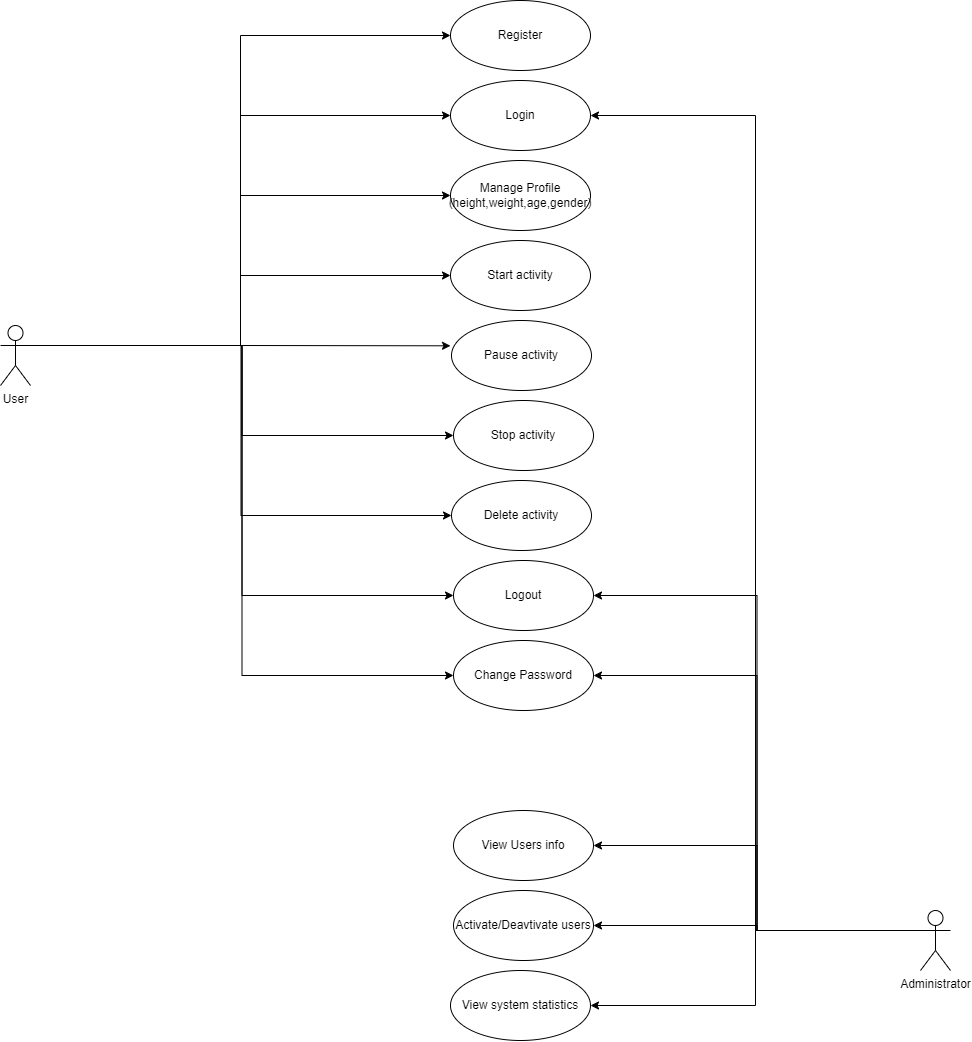

The diagram above was exported from draw.io. Its source (the exported page's mxGraphModel, read from the mxfile embedded in the PNG):
<mxGraphModel dx="3718" dy="2599" grid="1" gridSize="10" guides="1" tooltips="1" connect="1" arrows="1" fold="1" page="1" pageScale="1" pageWidth="827" pageHeight="1169" math="0" shadow="0">
  <root>
    <mxCell id="0" />
    <mxCell id="1" parent="0" />
    <mxCell id="YpNsXrIoTHSMCBA-Rcfb-24" edge="1" parent="1" source="YpNsXrIoTHSMCBA-Rcfb-1" style="edgeStyle=orthogonalEdgeStyle;rounded=0;orthogonalLoop=1;jettySize=auto;html=1;exitX=1;exitY=0.3333333333333333;exitDx=0;exitDy=0;exitPerimeter=0;defaultLabelBackgroundColor=page;labelPadding=0 4;">
      <mxGeometry relative="1" as="geometry">
        <mxPoint x="390" y="205.3103448275865" as="targetPoint" />
      </mxGeometry>
    </mxCell>
    <mxCell id="YpNsXrIoTHSMCBA-Rcfb-28" edge="1" parent="1" source="YpNsXrIoTHSMCBA-Rcfb-1" style="edgeStyle=orthogonalEdgeStyle;rounded=0;orthogonalLoop=1;jettySize=auto;html=1;exitX=1;exitY=0.3333333333333333;exitDx=0;exitDy=0;exitPerimeter=0;entryX=0;entryY=0.5;entryDx=0;entryDy=0;defaultLabelBackgroundColor=page;labelPadding=0 4;" target="YpNsXrIoTHSMCBA-Rcfb-5">
      <mxGeometry relative="1" as="geometry" />
    </mxCell>
    <mxCell id="YpNsXrIoTHSMCBA-Rcfb-29" edge="1" parent="1" source="YpNsXrIoTHSMCBA-Rcfb-1" style="edgeStyle=orthogonalEdgeStyle;rounded=0;orthogonalLoop=1;jettySize=auto;html=1;exitX=1;exitY=0.3333333333333333;exitDx=0;exitDy=0;exitPerimeter=0;entryX=0;entryY=0.5;entryDx=0;entryDy=0;defaultLabelBackgroundColor=page;labelPadding=0 4;" target="YpNsXrIoTHSMCBA-Rcfb-3">
      <mxGeometry relative="1" as="geometry" />
    </mxCell>
    <mxCell id="YpNsXrIoTHSMCBA-Rcfb-30" edge="1" parent="1" source="YpNsXrIoTHSMCBA-Rcfb-1" style="edgeStyle=orthogonalEdgeStyle;rounded=0;orthogonalLoop=1;jettySize=auto;html=1;exitX=1;exitY=0.3333333333333333;exitDx=0;exitDy=0;exitPerimeter=0;entryX=0;entryY=0.5;entryDx=0;entryDy=0;defaultLabelBackgroundColor=page;labelPadding=0 4;" target="YpNsXrIoTHSMCBA-Rcfb-13">
      <mxGeometry relative="1" as="geometry" />
    </mxCell>
    <mxCell id="YpNsXrIoTHSMCBA-Rcfb-31" edge="1" parent="1" source="YpNsXrIoTHSMCBA-Rcfb-1" style="edgeStyle=orthogonalEdgeStyle;rounded=0;orthogonalLoop=1;jettySize=auto;html=1;exitX=1;exitY=0.3333333333333333;exitDx=0;exitDy=0;exitPerimeter=0;entryX=0;entryY=0.5;entryDx=0;entryDy=0;defaultLabelBackgroundColor=page;labelPadding=0 4;" target="YpNsXrIoTHSMCBA-Rcfb-19">
      <mxGeometry relative="1" as="geometry" />
    </mxCell>
    <mxCell id="YpNsXrIoTHSMCBA-Rcfb-32" edge="1" parent="1" source="YpNsXrIoTHSMCBA-Rcfb-1" style="edgeStyle=orthogonalEdgeStyle;rounded=0;orthogonalLoop=1;jettySize=auto;html=1;exitX=1;exitY=0.3333333333333333;exitDx=0;exitDy=0;exitPerimeter=0;entryX=0;entryY=0.5;entryDx=0;entryDy=0;defaultLabelBackgroundColor=page;labelPadding=0 4;" target="YpNsXrIoTHSMCBA-Rcfb-11">
      <mxGeometry relative="1" as="geometry" />
    </mxCell>
    <mxCell id="YpNsXrIoTHSMCBA-Rcfb-33" edge="1" parent="1" source="YpNsXrIoTHSMCBA-Rcfb-1" style="edgeStyle=orthogonalEdgeStyle;rounded=0;orthogonalLoop=1;jettySize=auto;html=1;exitX=1;exitY=0.3333333333333333;exitDx=0;exitDy=0;exitPerimeter=0;entryX=0;entryY=0.5;entryDx=0;entryDy=0;defaultLabelBackgroundColor=page;labelPadding=0 4;" target="YpNsXrIoTHSMCBA-Rcfb-12">
      <mxGeometry relative="1" as="geometry" />
    </mxCell>
    <mxCell id="YpNsXrIoTHSMCBA-Rcfb-34" edge="1" parent="1" source="YpNsXrIoTHSMCBA-Rcfb-1" style="edgeStyle=orthogonalEdgeStyle;rounded=0;orthogonalLoop=1;jettySize=auto;html=1;exitX=1;exitY=0.3333333333333333;exitDx=0;exitDy=0;exitPerimeter=0;entryX=0;entryY=0.5;entryDx=0;entryDy=0;defaultLabelBackgroundColor=page;labelPadding=0 4;" target="YpNsXrIoTHSMCBA-Rcfb-18">
      <mxGeometry relative="1" as="geometry" />
    </mxCell>
    <mxCell id="YpNsXrIoTHSMCBA-Rcfb-35" edge="1" parent="1" source="YpNsXrIoTHSMCBA-Rcfb-1" style="edgeStyle=orthogonalEdgeStyle;rounded=0;orthogonalLoop=1;jettySize=auto;html=1;exitX=1;exitY=0.3333333333333333;exitDx=0;exitDy=0;exitPerimeter=0;entryX=0;entryY=0.5;entryDx=0;entryDy=0;defaultLabelBackgroundColor=page;labelPadding=0 4;" target="YpNsXrIoTHSMCBA-Rcfb-20">
      <mxGeometry relative="1" as="geometry" />
    </mxCell>
    <mxCell id="YpNsXrIoTHSMCBA-Rcfb-1" parent="1" style="shape=umlActor;verticalLabelPosition=bottom;verticalAlign=top;html=1;labelPerimeter=1;" value="User" vertex="1">
      <mxGeometry height="60" width="30" x="-60" y="185" as="geometry" />
    </mxCell>
    <mxCell id="YpNsXrIoTHSMCBA-Rcfb-3" parent="1" style="ellipse;whiteSpace=wrap;html=1;" value="Manage Profile (height,weight,age,gender)" vertex="1">
      <mxGeometry height="70" width="140" x="390" y="20" as="geometry" />
    </mxCell>
    <mxCell id="YpNsXrIoTHSMCBA-Rcfb-4" parent="1" style="ellipse;whiteSpace=wrap;html=1;" value="Pause activity" vertex="1">
      <mxGeometry height="70" width="140" x="391" y="180" as="geometry" />
    </mxCell>
    <mxCell id="YpNsXrIoTHSMCBA-Rcfb-5" parent="1" style="ellipse;whiteSpace=wrap;html=1;" value="Start activity" vertex="1">
      <mxGeometry height="70" width="140" x="390" y="100" as="geometry" />
    </mxCell>
    <mxCell id="YpNsXrIoTHSMCBA-Rcfb-8" parent="1" style="ellipse;whiteSpace=wrap;html=1;" value="View Users info" vertex="1">
      <mxGeometry height="70" width="140" x="393" y="670" as="geometry" />
    </mxCell>
    <mxCell id="YpNsXrIoTHSMCBA-Rcfb-9" parent="1" style="ellipse;whiteSpace=wrap;html=1;" value="Activate/Deavtivate users" vertex="1">
      <mxGeometry height="70" width="140" x="393" y="750" as="geometry" />
    </mxCell>
    <mxCell id="YpNsXrIoTHSMCBA-Rcfb-10" parent="1" style="ellipse;whiteSpace=wrap;html=1;" value="View system statistics" vertex="1">
      <mxGeometry height="70" width="140" x="390" y="830" as="geometry" />
    </mxCell>
    <mxCell id="YpNsXrIoTHSMCBA-Rcfb-11" parent="1" style="ellipse;whiteSpace=wrap;html=1;" value="Stop activity" vertex="1">
      <mxGeometry height="70" width="140" x="393" y="260" as="geometry" />
    </mxCell>
    <mxCell id="YpNsXrIoTHSMCBA-Rcfb-12" parent="1" style="ellipse;whiteSpace=wrap;html=1;" value="Delete activity" vertex="1">
      <mxGeometry height="70" width="140" x="391" y="340" as="geometry" />
    </mxCell>
    <mxCell id="YpNsXrIoTHSMCBA-Rcfb-13" parent="1" style="ellipse;whiteSpace=wrap;html=1;" value="Login" vertex="1">
      <mxGeometry height="70" width="140" x="390" y="-60" as="geometry" />
    </mxCell>
    <mxCell id="YpNsXrIoTHSMCBA-Rcfb-18" parent="1" style="ellipse;whiteSpace=wrap;html=1;" value="Logout" vertex="1">
      <mxGeometry height="70" width="140" x="393" y="420" as="geometry" />
    </mxCell>
    <mxCell id="YpNsXrIoTHSMCBA-Rcfb-19" parent="1" style="ellipse;whiteSpace=wrap;html=1;" value="Register" vertex="1">
      <mxGeometry height="70" width="140" x="390" y="-140" as="geometry" />
    </mxCell>
    <mxCell id="YpNsXrIoTHSMCBA-Rcfb-20" parent="1" style="ellipse;whiteSpace=wrap;html=1;" value="Change Password" vertex="1">
      <mxGeometry height="70" width="140" x="393" y="500" as="geometry" />
    </mxCell>
    <mxCell id="YpNsXrIoTHSMCBA-Rcfb-41" edge="1" parent="1" source="YpNsXrIoTHSMCBA-Rcfb-40" style="edgeStyle=orthogonalEdgeStyle;rounded=0;orthogonalLoop=1;jettySize=auto;html=1;exitX=0;exitY=0.3333333333333333;exitDx=0;exitDy=0;exitPerimeter=0;entryX=1;entryY=0.5;entryDx=0;entryDy=0;defaultLabelBackgroundColor=page;labelPadding=0 4;" target="YpNsXrIoTHSMCBA-Rcfb-13">
      <mxGeometry relative="1" as="geometry" />
    </mxCell>
    <mxCell id="YpNsXrIoTHSMCBA-Rcfb-42" edge="1" parent="1" source="YpNsXrIoTHSMCBA-Rcfb-40" style="edgeStyle=orthogonalEdgeStyle;rounded=0;orthogonalLoop=1;jettySize=auto;html=1;exitX=0;exitY=0.3333333333333333;exitDx=0;exitDy=0;exitPerimeter=0;entryX=1;entryY=0.5;entryDx=0;entryDy=0;defaultLabelBackgroundColor=page;labelPadding=0 4;" target="YpNsXrIoTHSMCBA-Rcfb-18">
      <mxGeometry relative="1" as="geometry" />
    </mxCell>
    <mxCell id="YpNsXrIoTHSMCBA-Rcfb-43" edge="1" parent="1" source="YpNsXrIoTHSMCBA-Rcfb-40" style="edgeStyle=orthogonalEdgeStyle;rounded=0;orthogonalLoop=1;jettySize=auto;html=1;exitX=0;exitY=0.3333333333333333;exitDx=0;exitDy=0;exitPerimeter=0;entryX=1;entryY=0.5;entryDx=0;entryDy=0;defaultLabelBackgroundColor=page;labelPadding=0 4;" target="YpNsXrIoTHSMCBA-Rcfb-20">
      <mxGeometry relative="1" as="geometry" />
    </mxCell>
    <mxCell id="YpNsXrIoTHSMCBA-Rcfb-44" edge="1" parent="1" source="YpNsXrIoTHSMCBA-Rcfb-40" style="edgeStyle=orthogonalEdgeStyle;rounded=0;orthogonalLoop=1;jettySize=auto;html=1;exitX=0;exitY=0.3333333333333333;exitDx=0;exitDy=0;exitPerimeter=0;entryX=1;entryY=0.5;entryDx=0;entryDy=0;defaultLabelBackgroundColor=page;labelPadding=0 4;" target="YpNsXrIoTHSMCBA-Rcfb-8">
      <mxGeometry relative="1" as="geometry" />
    </mxCell>
    <mxCell id="YpNsXrIoTHSMCBA-Rcfb-45" edge="1" parent="1" source="YpNsXrIoTHSMCBA-Rcfb-40" style="edgeStyle=orthogonalEdgeStyle;rounded=0;orthogonalLoop=1;jettySize=auto;html=1;exitX=0;exitY=0.3333333333333333;exitDx=0;exitDy=0;exitPerimeter=0;entryX=1;entryY=0.5;entryDx=0;entryDy=0;defaultLabelBackgroundColor=page;labelPadding=0 4;" target="YpNsXrIoTHSMCBA-Rcfb-9">
      <mxGeometry relative="1" as="geometry" />
    </mxCell>
    <mxCell id="YpNsXrIoTHSMCBA-Rcfb-46" edge="1" parent="1" source="YpNsXrIoTHSMCBA-Rcfb-40" style="edgeStyle=orthogonalEdgeStyle;rounded=0;orthogonalLoop=1;jettySize=auto;html=1;exitX=0;exitY=0.3333333333333333;exitDx=0;exitDy=0;exitPerimeter=0;entryX=1;entryY=0.5;entryDx=0;entryDy=0;defaultLabelBackgroundColor=page;labelPadding=0 4;" target="YpNsXrIoTHSMCBA-Rcfb-10">
      <mxGeometry relative="1" as="geometry" />
    </mxCell>
    <mxCell id="YpNsXrIoTHSMCBA-Rcfb-40" parent="1" style="shape=umlActor;verticalLabelPosition=bottom;verticalAlign=top;html=1;labelPerimeter=1;" value="Administrator" vertex="1">
      <mxGeometry height="60" width="30" x="860" y="770" as="geometry" />
    </mxCell>
  </root>
</mxGraphModel>